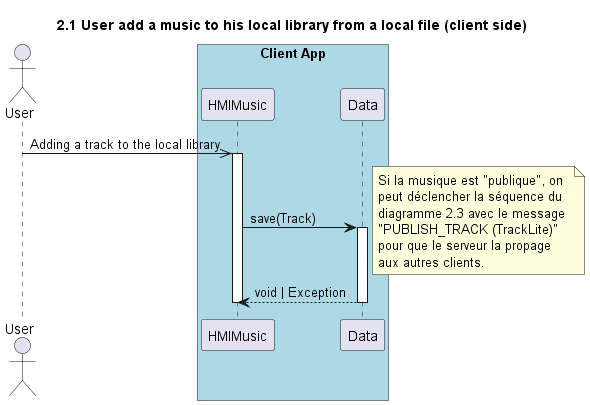

The diagram above was rendered by PlantUML. Its source (embedded in the PNG):
@startuml 2.1 User add a music to his local library from a local file (client side)
title 2.1 User add a music to his local library from a local file (client side)

actor "User" as user
box "Client App" #LightBlue
    participant "HMIMusic" as hmi
    participant "Data" as data
end box

user ->> hmi : Adding a track to the local library
activate hmi

hmi -> data : save(Track)
activate data

note right
    Si la musique est "publique", on 
    peut déclencher la séquence du 
    diagramme 2.3 avec le message 
    "PUBLISH_TRACK (TrackLite)" 
    pour que le serveur la propage 
    aux autres clients.
end note

data --> hmi : void | Exception
deactivate data
deactivate hmi

@enduml